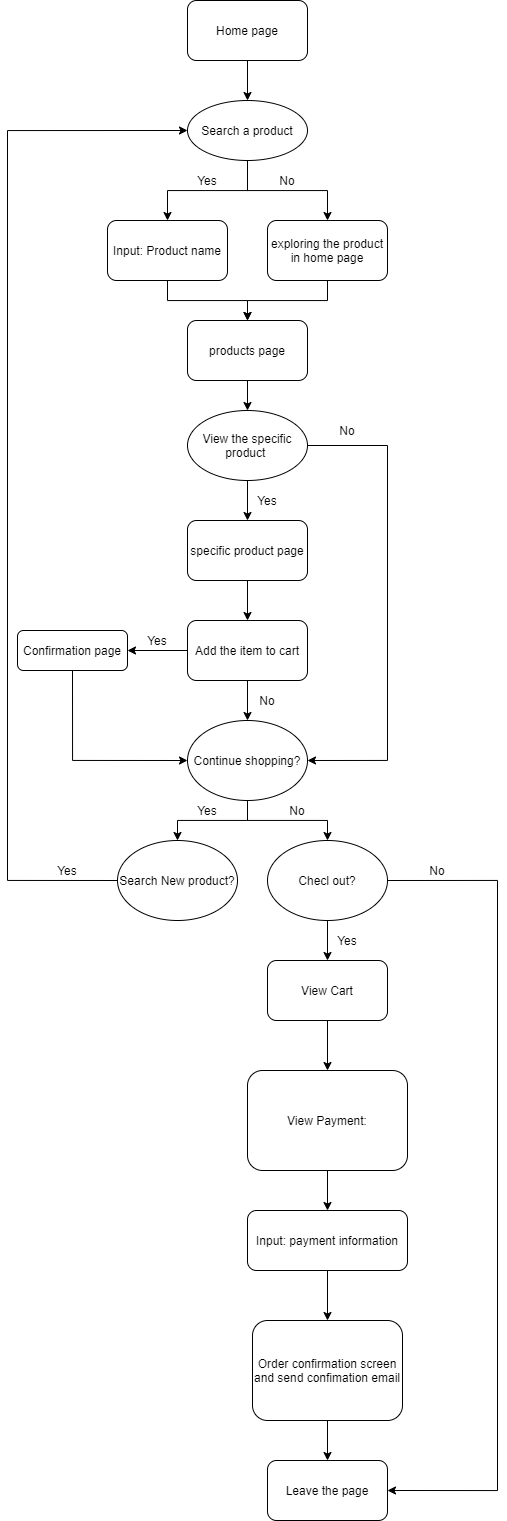

The diagram above was exported from draw.io. Its source (the exported page's mxGraphModel, read from the mxfile embedded in the PNG):
<mxGraphModel dx="1296" dy="609" grid="1" gridSize="10" guides="1" tooltips="1" connect="1" arrows="1" fold="1" page="1" pageScale="1" pageWidth="850" pageHeight="1100" math="0" shadow="0">
  <root>
    <mxCell id="0" />
    <mxCell id="1" parent="0" />
    <mxCell id="58" style="edgeStyle=orthogonalEdgeStyle;rounded=0;orthogonalLoop=1;jettySize=auto;html=1;exitX=0.5;exitY=1;exitDx=0;exitDy=0;entryX=0.5;entryY=0;entryDx=0;entryDy=0;" edge="1" parent="1" source="3" target="55">
      <mxGeometry relative="1" as="geometry" />
    </mxCell>
    <mxCell id="3" value="Home page" style="rounded=1;whiteSpace=wrap;html=1;" vertex="1" parent="1">
      <mxGeometry x="60" y="20" width="120" height="60" as="geometry" />
    </mxCell>
    <mxCell id="53" style="edgeStyle=orthogonalEdgeStyle;rounded=0;orthogonalLoop=1;jettySize=auto;html=1;exitX=0.5;exitY=1;exitDx=0;exitDy=0;entryX=0.5;entryY=0;entryDx=0;entryDy=0;" edge="1" parent="1" source="7" target="10">
      <mxGeometry relative="1" as="geometry" />
    </mxCell>
    <mxCell id="7" value="exploring the product in home page" style="whiteSpace=wrap;html=1;rounded=1;" vertex="1" parent="1">
      <mxGeometry x="140" y="240" width="120" height="60" as="geometry" />
    </mxCell>
    <mxCell id="61" style="edgeStyle=orthogonalEdgeStyle;rounded=0;orthogonalLoop=1;jettySize=auto;html=1;exitX=0.5;exitY=1;exitDx=0;exitDy=0;entryX=0.5;entryY=0;entryDx=0;entryDy=0;" edge="1" parent="1" source="10" target="59">
      <mxGeometry relative="1" as="geometry" />
    </mxCell>
    <mxCell id="10" value="products page" style="rounded=1;whiteSpace=wrap;html=1;" vertex="1" parent="1">
      <mxGeometry x="60" y="340" width="120" height="60" as="geometry" />
    </mxCell>
    <mxCell id="22" value="" style="edgeStyle=orthogonalEdgeStyle;rounded=0;orthogonalLoop=1;jettySize=auto;html=1;" edge="1" parent="1" source="11" target="21">
      <mxGeometry relative="1" as="geometry" />
    </mxCell>
    <mxCell id="11" value="specific product page" style="whiteSpace=wrap;html=1;rounded=1;" vertex="1" parent="1">
      <mxGeometry x="60" y="540" width="120" height="60" as="geometry" />
    </mxCell>
    <mxCell id="24" value="" style="edgeStyle=orthogonalEdgeStyle;rounded=0;orthogonalLoop=1;jettySize=auto;html=1;" edge="1" parent="1" source="21" target="23">
      <mxGeometry relative="1" as="geometry" />
    </mxCell>
    <mxCell id="21" value="Add the item to cart" style="whiteSpace=wrap;html=1;rounded=1;" vertex="1" parent="1">
      <mxGeometry x="60" y="640" width="120" height="60" as="geometry" />
    </mxCell>
    <mxCell id="66" style="edgeStyle=orthogonalEdgeStyle;rounded=0;orthogonalLoop=1;jettySize=auto;html=1;exitX=0.5;exitY=1;exitDx=0;exitDy=0;entryX=0;entryY=0.5;entryDx=0;entryDy=0;" edge="1" parent="1" source="23" target="64">
      <mxGeometry relative="1" as="geometry" />
    </mxCell>
    <mxCell id="23" value="Confirmation page" style="whiteSpace=wrap;html=1;rounded=1;" vertex="1" parent="1">
      <mxGeometry x="-110" y="650" width="110" height="40" as="geometry" />
    </mxCell>
    <mxCell id="37" value="Leave the page" style="whiteSpace=wrap;html=1;rounded=1;" vertex="1" parent="1">
      <mxGeometry x="140" y="1480" width="120" height="60" as="geometry" />
    </mxCell>
    <mxCell id="43" value="" style="edgeStyle=orthogonalEdgeStyle;rounded=0;orthogonalLoop=1;jettySize=auto;html=1;" edge="1" parent="1" source="39" target="42">
      <mxGeometry relative="1" as="geometry" />
    </mxCell>
    <mxCell id="39" value="View Cart" style="whiteSpace=wrap;html=1;rounded=1;" vertex="1" parent="1">
      <mxGeometry x="140" y="980" width="120" height="60" as="geometry" />
    </mxCell>
    <mxCell id="79" value="" style="edgeStyle=orthogonalEdgeStyle;rounded=0;orthogonalLoop=1;jettySize=auto;html=1;" edge="1" parent="1" source="42" target="78">
      <mxGeometry relative="1" as="geometry" />
    </mxCell>
    <mxCell id="42" value="View Payment:" style="whiteSpace=wrap;html=1;rounded=1;" vertex="1" parent="1">
      <mxGeometry x="120" y="1090" width="160" height="100" as="geometry" />
    </mxCell>
    <mxCell id="75" style="edgeStyle=orthogonalEdgeStyle;rounded=0;orthogonalLoop=1;jettySize=auto;html=1;exitX=0.5;exitY=1;exitDx=0;exitDy=0;" edge="1" parent="1" source="46" target="37">
      <mxGeometry relative="1" as="geometry" />
    </mxCell>
    <mxCell id="46" value="Order confirmation screen and send confimation email" style="whiteSpace=wrap;html=1;rounded=1;" vertex="1" parent="1">
      <mxGeometry x="125" y="1340" width="150" height="100" as="geometry" />
    </mxCell>
    <mxCell id="52" style="edgeStyle=orthogonalEdgeStyle;rounded=0;orthogonalLoop=1;jettySize=auto;html=1;exitX=0.5;exitY=1;exitDx=0;exitDy=0;" edge="1" parent="1" source="49" target="10">
      <mxGeometry relative="1" as="geometry" />
    </mxCell>
    <mxCell id="49" value="Input: Product name" style="whiteSpace=wrap;html=1;rounded=1;" vertex="1" parent="1">
      <mxGeometry x="-20" y="240" width="120" height="60" as="geometry" />
    </mxCell>
    <mxCell id="56" value="" style="edgeStyle=orthogonalEdgeStyle;rounded=0;orthogonalLoop=1;jettySize=auto;html=1;" edge="1" parent="1" source="55" target="49">
      <mxGeometry relative="1" as="geometry" />
    </mxCell>
    <mxCell id="57" style="edgeStyle=orthogonalEdgeStyle;rounded=0;orthogonalLoop=1;jettySize=auto;html=1;exitX=0.5;exitY=1;exitDx=0;exitDy=0;entryX=0.5;entryY=0;entryDx=0;entryDy=0;" edge="1" parent="1" source="55" target="7">
      <mxGeometry relative="1" as="geometry" />
    </mxCell>
    <mxCell id="55" value="Search a product" style="ellipse;whiteSpace=wrap;html=1;" vertex="1" parent="1">
      <mxGeometry x="60" y="120" width="120" height="60" as="geometry" />
    </mxCell>
    <mxCell id="62" style="edgeStyle=orthogonalEdgeStyle;rounded=0;orthogonalLoop=1;jettySize=auto;html=1;exitX=0.5;exitY=1;exitDx=0;exitDy=0;entryX=0.5;entryY=0;entryDx=0;entryDy=0;" edge="1" parent="1" source="59" target="11">
      <mxGeometry relative="1" as="geometry" />
    </mxCell>
    <mxCell id="67" style="edgeStyle=orthogonalEdgeStyle;rounded=0;orthogonalLoop=1;jettySize=auto;html=1;exitX=1;exitY=0.5;exitDx=0;exitDy=0;entryX=1;entryY=0.5;entryDx=0;entryDy=0;" edge="1" parent="1" source="59" target="64">
      <mxGeometry relative="1" as="geometry">
        <Array as="points">
          <mxPoint x="260" y="465" />
          <mxPoint x="260" y="780" />
        </Array>
      </mxGeometry>
    </mxCell>
    <mxCell id="59" value="&lt;span&gt;View the specific product&amp;nbsp;&lt;/span&gt;" style="ellipse;whiteSpace=wrap;html=1;" vertex="1" parent="1">
      <mxGeometry x="60" y="430" width="120" height="70" as="geometry" />
    </mxCell>
    <mxCell id="63" style="edgeStyle=orthogonalEdgeStyle;rounded=0;orthogonalLoop=1;jettySize=auto;html=1;exitX=0.5;exitY=1;exitDx=0;exitDy=0;" edge="1" parent="1" source="23" target="23">
      <mxGeometry relative="1" as="geometry" />
    </mxCell>
    <mxCell id="68" style="edgeStyle=orthogonalEdgeStyle;rounded=0;orthogonalLoop=1;jettySize=auto;html=1;exitX=0.5;exitY=1;exitDx=0;exitDy=0;" edge="1" parent="1" source="64" target="69">
      <mxGeometry relative="1" as="geometry">
        <mxPoint x="120.47058823529414" y="869.9999999999998" as="targetPoint" />
      </mxGeometry>
    </mxCell>
    <mxCell id="71" style="edgeStyle=orthogonalEdgeStyle;rounded=0;orthogonalLoop=1;jettySize=auto;html=1;exitX=0.5;exitY=1;exitDx=0;exitDy=0;" edge="1" parent="1" source="64">
      <mxGeometry relative="1" as="geometry">
        <mxPoint x="200" y="859.9999999999998" as="targetPoint" />
      </mxGeometry>
    </mxCell>
    <mxCell id="64" value="&lt;span&gt;Continue shopping?&lt;/span&gt;" style="ellipse;whiteSpace=wrap;html=1;" vertex="1" parent="1">
      <mxGeometry x="60" y="740" width="120" height="80" as="geometry" />
    </mxCell>
    <mxCell id="65" style="edgeStyle=orthogonalEdgeStyle;rounded=0;orthogonalLoop=1;jettySize=auto;html=1;exitX=0.5;exitY=1;exitDx=0;exitDy=0;entryX=0.5;entryY=0;entryDx=0;entryDy=0;" edge="1" parent="1" source="21" target="64">
      <mxGeometry relative="1" as="geometry" />
    </mxCell>
    <mxCell id="70" style="edgeStyle=orthogonalEdgeStyle;rounded=0;orthogonalLoop=1;jettySize=auto;html=1;exitX=0;exitY=0.5;exitDx=0;exitDy=0;entryX=0;entryY=0.5;entryDx=0;entryDy=0;" edge="1" parent="1" source="69" target="55">
      <mxGeometry relative="1" as="geometry">
        <Array as="points">
          <mxPoint x="-120" y="900" />
          <mxPoint x="-120" y="150" />
        </Array>
      </mxGeometry>
    </mxCell>
    <mxCell id="69" value="Search New product?" style="ellipse;whiteSpace=wrap;html=1;" vertex="1" parent="1">
      <mxGeometry x="-9.999411764705854" y="859.9999999999998" width="120" height="80" as="geometry" />
    </mxCell>
    <mxCell id="73" style="edgeStyle=orthogonalEdgeStyle;rounded=0;orthogonalLoop=1;jettySize=auto;html=1;exitX=0.5;exitY=1;exitDx=0;exitDy=0;entryX=0.5;entryY=0;entryDx=0;entryDy=0;" edge="1" parent="1" source="72" target="39">
      <mxGeometry relative="1" as="geometry" />
    </mxCell>
    <mxCell id="74" style="edgeStyle=orthogonalEdgeStyle;rounded=0;orthogonalLoop=1;jettySize=auto;html=1;exitX=1;exitY=0.5;exitDx=0;exitDy=0;entryX=1;entryY=0.5;entryDx=0;entryDy=0;" edge="1" parent="1" source="72" target="37">
      <mxGeometry relative="1" as="geometry">
        <Array as="points">
          <mxPoint x="370" y="900" />
          <mxPoint x="370" y="1510" />
        </Array>
      </mxGeometry>
    </mxCell>
    <mxCell id="72" value="Checl out?" style="ellipse;whiteSpace=wrap;html=1;" vertex="1" parent="1">
      <mxGeometry x="140" y="860" width="120" height="80" as="geometry" />
    </mxCell>
    <mxCell id="80" style="edgeStyle=orthogonalEdgeStyle;rounded=0;orthogonalLoop=1;jettySize=auto;html=1;exitX=0.5;exitY=1;exitDx=0;exitDy=0;entryX=0.5;entryY=0;entryDx=0;entryDy=0;" edge="1" parent="1" source="78" target="46">
      <mxGeometry relative="1" as="geometry" />
    </mxCell>
    <mxCell id="78" value="&lt;span&gt;Input: payment information&lt;/span&gt;" style="whiteSpace=wrap;html=1;rounded=1;" vertex="1" parent="1">
      <mxGeometry x="120" y="1230" width="160" height="60" as="geometry" />
    </mxCell>
    <mxCell id="81" value="Yes" style="text;html=1;strokeColor=none;fillColor=none;align=center;verticalAlign=middle;whiteSpace=wrap;rounded=0;" vertex="1" parent="1">
      <mxGeometry x="60" y="190" width="40" height="20" as="geometry" />
    </mxCell>
    <mxCell id="82" value="Yes" style="text;html=1;strokeColor=none;fillColor=none;align=center;verticalAlign=middle;whiteSpace=wrap;rounded=0;" vertex="1" parent="1">
      <mxGeometry x="10" y="650" width="40" height="20" as="geometry" />
    </mxCell>
    <mxCell id="83" value="Yes" style="text;html=1;strokeColor=none;fillColor=none;align=center;verticalAlign=middle;whiteSpace=wrap;rounded=0;" vertex="1" parent="1">
      <mxGeometry x="60" y="820" width="40" height="20" as="geometry" />
    </mxCell>
    <mxCell id="84" value="Yes" style="text;html=1;strokeColor=none;fillColor=none;align=center;verticalAlign=middle;whiteSpace=wrap;rounded=0;" vertex="1" parent="1">
      <mxGeometry x="-80" y="880" width="40" height="20" as="geometry" />
    </mxCell>
    <mxCell id="85" value="Yes" style="text;html=1;strokeColor=none;fillColor=none;align=center;verticalAlign=middle;whiteSpace=wrap;rounded=0;" vertex="1" parent="1">
      <mxGeometry x="200" y="950" width="40" height="20" as="geometry" />
    </mxCell>
    <mxCell id="86" value="No" style="text;html=1;strokeColor=none;fillColor=none;align=center;verticalAlign=middle;whiteSpace=wrap;rounded=0;" vertex="1" parent="1">
      <mxGeometry x="140" y="190" width="40" height="20" as="geometry" />
    </mxCell>
    <mxCell id="87" value="No" style="text;html=1;strokeColor=none;fillColor=none;align=center;verticalAlign=middle;whiteSpace=wrap;rounded=0;" vertex="1" parent="1">
      <mxGeometry x="200" y="440" width="40" height="20" as="geometry" />
    </mxCell>
    <mxCell id="88" value="No" style="text;html=1;strokeColor=none;fillColor=none;align=center;verticalAlign=middle;whiteSpace=wrap;rounded=0;" vertex="1" parent="1">
      <mxGeometry x="150" y="820" width="40" height="20" as="geometry" />
    </mxCell>
    <mxCell id="89" value="No" style="text;html=1;strokeColor=none;fillColor=none;align=center;verticalAlign=middle;whiteSpace=wrap;rounded=0;" vertex="1" parent="1">
      <mxGeometry x="290" y="880" width="40" height="20" as="geometry" />
    </mxCell>
    <mxCell id="90" value="Yes" style="text;html=1;strokeColor=none;fillColor=none;align=center;verticalAlign=middle;whiteSpace=wrap;rounded=0;" vertex="1" parent="1">
      <mxGeometry x="120" y="510" width="40" height="20" as="geometry" />
    </mxCell>
    <mxCell id="91" value="No" style="text;html=1;strokeColor=none;fillColor=none;align=center;verticalAlign=middle;whiteSpace=wrap;rounded=0;" vertex="1" parent="1">
      <mxGeometry x="120" y="710" width="40" height="20" as="geometry" />
    </mxCell>
  </root>
</mxGraphModel>